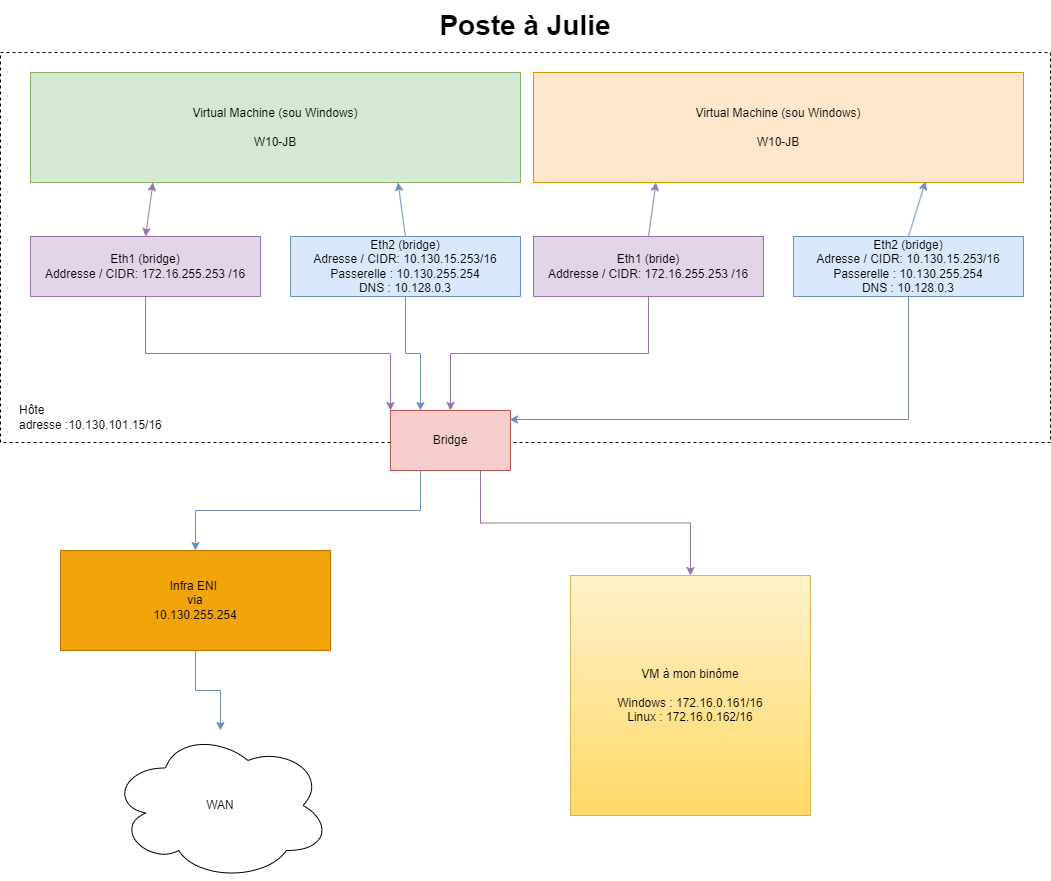

The diagram above was exported from draw.io. Its source (the exported page's mxGraphModel, read from the mxfile embedded in the PNG):
<mxGraphModel dx="2206" dy="756" grid="1" gridSize="10" guides="1" tooltips="1" connect="1" arrows="1" fold="1" page="1" pageScale="1" pageWidth="827" pageHeight="1169" math="0" shadow="0">
  <root>
    <mxCell id="0" />
    <mxCell id="1" parent="0" />
    <mxCell id="Wgd-yQ6CdPCrd0rNytXD-7" value="" style="rounded=0;whiteSpace=wrap;html=1;dashed=1;" parent="1" vertex="1">
      <mxGeometry x="-430" y="62" width="1050" height="390" as="geometry" />
    </mxCell>
    <mxCell id="Wgd-yQ6CdPCrd0rNytXD-3" value="Virtual Machine (sou Windows)&lt;br&gt;&lt;br&gt;W10-JB" style="rounded=0;whiteSpace=wrap;html=1;fillColor=#d5e8d4;strokeColor=#82b366;" parent="1" vertex="1">
      <mxGeometry x="-400" y="82" width="490" height="110" as="geometry" />
    </mxCell>
    <mxCell id="Wgd-yQ6CdPCrd0rNytXD-23" style="edgeStyle=orthogonalEdgeStyle;rounded=0;orthogonalLoop=1;jettySize=auto;html=1;exitX=0.5;exitY=1;exitDx=0;exitDy=0;entryX=0;entryY=0;entryDx=0;entryDy=0;fillColor=#e1d5e7;strokeColor=#9673a6;" parent="1" source="Wgd-yQ6CdPCrd0rNytXD-6" target="Wgd-yQ6CdPCrd0rNytXD-22" edge="1">
      <mxGeometry relative="1" as="geometry" />
    </mxCell>
    <mxCell id="Wgd-yQ6CdPCrd0rNytXD-6" value="Eth1 (bridge)&lt;br&gt;Addresse / CIDR: 172.16.255.253 /16" style="rounded=0;whiteSpace=wrap;html=1;fillColor=#e1d5e7;strokeColor=#9673a6;" parent="1" vertex="1">
      <mxGeometry x="-400" y="246" width="230" height="60" as="geometry" />
    </mxCell>
    <mxCell id="Wgd-yQ6CdPCrd0rNytXD-20" style="rounded=0;orthogonalLoop=1;jettySize=auto;html=1;exitX=0.5;exitY=0;exitDx=0;exitDy=0;entryX=0.75;entryY=1;entryDx=0;entryDy=0;fillColor=#dae8fc;strokeColor=#6c8ebf;" parent="1" source="Wgd-yQ6CdPCrd0rNytXD-8" target="Wgd-yQ6CdPCrd0rNytXD-3" edge="1">
      <mxGeometry relative="1" as="geometry" />
    </mxCell>
    <mxCell id="Wgd-yQ6CdPCrd0rNytXD-24" style="edgeStyle=orthogonalEdgeStyle;rounded=0;orthogonalLoop=1;jettySize=auto;html=1;exitX=0.5;exitY=1;exitDx=0;exitDy=0;entryX=0.25;entryY=0;entryDx=0;entryDy=0;fillColor=#dae8fc;strokeColor=#6c8ebf;" parent="1" source="Wgd-yQ6CdPCrd0rNytXD-8" target="Wgd-yQ6CdPCrd0rNytXD-22" edge="1">
      <mxGeometry relative="1" as="geometry" />
    </mxCell>
    <mxCell id="Wgd-yQ6CdPCrd0rNytXD-8" value="Eth2 (bridge)&lt;br&gt;Adresse / CIDR: 10.130.15.253/16&lt;br&gt;Passerelle : 10.130.255.254&lt;br&gt;DNS : 10.128.0.3" style="rounded=0;whiteSpace=wrap;html=1;fillColor=#dae8fc;strokeColor=#6c8ebf;" parent="1" vertex="1">
      <mxGeometry x="-140" y="246" width="230" height="60" as="geometry" />
    </mxCell>
    <mxCell id="Wgd-yQ6CdPCrd0rNytXD-10" value="Hôte&amp;nbsp;&lt;br&gt;adresse :10.130.101.15/16" style="text;html=1;strokeColor=none;fillColor=none;align=left;verticalAlign=middle;whiteSpace=wrap;rounded=0;" parent="1" vertex="1">
      <mxGeometry x="-413" y="412" width="193" height="30" as="geometry" />
    </mxCell>
    <mxCell id="Wgd-yQ6CdPCrd0rNytXD-11" value="&lt;b&gt;&lt;font style=&quot;font-size: 28px;&quot;&gt;Poste à Julie&lt;/font&gt;&lt;/b&gt;" style="text;html=1;strokeColor=none;fillColor=none;align=center;verticalAlign=middle;whiteSpace=wrap;rounded=0;" parent="1" vertex="1">
      <mxGeometry x="-430" y="10" width="1050" height="50" as="geometry" />
    </mxCell>
    <mxCell id="Wgd-yQ6CdPCrd0rNytXD-12" value="Virtual Machine (sou Windows)&lt;br&gt;&lt;br&gt;W10-JB" style="rounded=0;whiteSpace=wrap;html=1;fillColor=#ffe6cc;strokeColor=#d79b00;" parent="1" vertex="1">
      <mxGeometry x="103" y="82" width="490" height="110" as="geometry" />
    </mxCell>
    <mxCell id="Wgd-yQ6CdPCrd0rNytXD-19" style="rounded=0;orthogonalLoop=1;jettySize=auto;html=1;exitX=0.5;exitY=0;exitDx=0;exitDy=0;entryX=0.25;entryY=1;entryDx=0;entryDy=0;fillColor=#e1d5e7;strokeColor=#9673a6;" parent="1" source="Wgd-yQ6CdPCrd0rNytXD-13" target="Wgd-yQ6CdPCrd0rNytXD-12" edge="1">
      <mxGeometry relative="1" as="geometry" />
    </mxCell>
    <mxCell id="Wgd-yQ6CdPCrd0rNytXD-25" style="edgeStyle=orthogonalEdgeStyle;rounded=0;orthogonalLoop=1;jettySize=auto;html=1;exitX=0.5;exitY=1;exitDx=0;exitDy=0;entryX=0.5;entryY=0;entryDx=0;entryDy=0;fillColor=#e1d5e7;strokeColor=#9673a6;" parent="1" source="Wgd-yQ6CdPCrd0rNytXD-13" target="Wgd-yQ6CdPCrd0rNytXD-22" edge="1">
      <mxGeometry relative="1" as="geometry" />
    </mxCell>
    <mxCell id="Wgd-yQ6CdPCrd0rNytXD-13" value="Eth1 (bride)&lt;br&gt;Addresse / CIDR: 172.16.255.253 /16" style="rounded=0;whiteSpace=wrap;html=1;fillColor=#e1d5e7;strokeColor=#9673a6;" parent="1" vertex="1">
      <mxGeometry x="103" y="246" width="230" height="60" as="geometry" />
    </mxCell>
    <mxCell id="Wgd-yQ6CdPCrd0rNytXD-21" style="rounded=0;orthogonalLoop=1;jettySize=auto;html=1;exitX=0.5;exitY=0;exitDx=0;exitDy=0;entryX=0.8;entryY=0.991;entryDx=0;entryDy=0;entryPerimeter=0;fillColor=#dae8fc;strokeColor=#6c8ebf;" parent="1" source="Wgd-yQ6CdPCrd0rNytXD-14" target="Wgd-yQ6CdPCrd0rNytXD-12" edge="1">
      <mxGeometry relative="1" as="geometry" />
    </mxCell>
    <mxCell id="Wgd-yQ6CdPCrd0rNytXD-26" style="edgeStyle=orthogonalEdgeStyle;rounded=0;orthogonalLoop=1;jettySize=auto;html=1;exitX=0.5;exitY=1;exitDx=0;exitDy=0;entryX=0.992;entryY=0.15;entryDx=0;entryDy=0;entryPerimeter=0;fillColor=#dae8fc;strokeColor=#6c8ebf;" parent="1" source="Wgd-yQ6CdPCrd0rNytXD-14" target="Wgd-yQ6CdPCrd0rNytXD-22" edge="1">
      <mxGeometry relative="1" as="geometry" />
    </mxCell>
    <mxCell id="Wgd-yQ6CdPCrd0rNytXD-14" value="Eth2 (bridge)&lt;br&gt;Adresse / CIDR: 10.130.15.253/16&lt;br&gt;Passerelle : 10.130.255.254&lt;br&gt;DNS : 10.128.0.3" style="rounded=0;whiteSpace=wrap;html=1;fillColor=#dae8fc;strokeColor=#6c8ebf;" parent="1" vertex="1">
      <mxGeometry x="363" y="246" width="230" height="60" as="geometry" />
    </mxCell>
    <mxCell id="Wgd-yQ6CdPCrd0rNytXD-17" value="" style="endArrow=classic;startArrow=classic;html=1;rounded=0;exitX=0.5;exitY=0;exitDx=0;exitDy=0;entryX=0.25;entryY=1;entryDx=0;entryDy=0;fillColor=#e1d5e7;strokeColor=#9673a6;" parent="1" source="Wgd-yQ6CdPCrd0rNytXD-6" target="Wgd-yQ6CdPCrd0rNytXD-3" edge="1">
      <mxGeometry width="50" height="50" relative="1" as="geometry">
        <mxPoint x="-322" y="220" as="sourcePoint" />
        <mxPoint x="-272" y="170" as="targetPoint" />
      </mxGeometry>
    </mxCell>
    <mxCell id="Wgd-yQ6CdPCrd0rNytXD-30" style="edgeStyle=orthogonalEdgeStyle;rounded=0;orthogonalLoop=1;jettySize=auto;html=1;exitX=0.75;exitY=1;exitDx=0;exitDy=0;fillColor=#e1d5e7;strokeColor=#9673a6;" parent="1" source="Wgd-yQ6CdPCrd0rNytXD-22" target="Wgd-yQ6CdPCrd0rNytXD-27" edge="1">
      <mxGeometry relative="1" as="geometry" />
    </mxCell>
    <mxCell id="Wgd-yQ6CdPCrd0rNytXD-33" style="edgeStyle=orthogonalEdgeStyle;rounded=0;orthogonalLoop=1;jettySize=auto;html=1;exitX=0.25;exitY=1;exitDx=0;exitDy=0;entryX=0.5;entryY=0;entryDx=0;entryDy=0;fillColor=#dae8fc;strokeColor=#6c8ebf;" parent="1" source="Wgd-yQ6CdPCrd0rNytXD-22" target="Wgd-yQ6CdPCrd0rNytXD-31" edge="1">
      <mxGeometry relative="1" as="geometry" />
    </mxCell>
    <mxCell id="Wgd-yQ6CdPCrd0rNytXD-22" value="Bridge" style="rounded=0;whiteSpace=wrap;html=1;fillColor=#f8cecc;strokeColor=#b85450;" parent="1" vertex="1">
      <mxGeometry x="-40" y="420" width="120" height="60" as="geometry" />
    </mxCell>
    <mxCell id="Wgd-yQ6CdPCrd0rNytXD-27" value="VM à mon binôme&lt;br&gt;&lt;br&gt;Windows : 172.16.0.161/16&lt;br&gt;Linux : 172.16.0.162/16" style="whiteSpace=wrap;html=1;aspect=fixed;fillColor=#fff2cc;gradientColor=#ffd966;strokeColor=#d6b656;" parent="1" vertex="1">
      <mxGeometry x="140" y="585" width="240" height="240" as="geometry" />
    </mxCell>
    <mxCell id="Wgd-yQ6CdPCrd0rNytXD-34" style="edgeStyle=orthogonalEdgeStyle;rounded=0;orthogonalLoop=1;jettySize=auto;html=1;exitX=0.5;exitY=1;exitDx=0;exitDy=0;fillColor=#dae8fc;strokeColor=#6c8ebf;" parent="1" source="Wgd-yQ6CdPCrd0rNytXD-31" target="Wgd-yQ6CdPCrd0rNytXD-32" edge="1">
      <mxGeometry relative="1" as="geometry" />
    </mxCell>
    <mxCell id="Wgd-yQ6CdPCrd0rNytXD-31" value="Infra ENI&amp;nbsp;&lt;br&gt;via&lt;br&gt;10.130.255.254" style="rounded=0;whiteSpace=wrap;html=1;fillColor=#f0a30a;strokeColor=#BD7000;fontColor=#000000;" parent="1" vertex="1">
      <mxGeometry x="-370" y="560" width="270" height="100" as="geometry" />
    </mxCell>
    <mxCell id="Wgd-yQ6CdPCrd0rNytXD-32" value="WAN" style="ellipse;shape=cloud;whiteSpace=wrap;html=1;" parent="1" vertex="1">
      <mxGeometry x="-320" y="740" width="220" height="150" as="geometry" />
    </mxCell>
  </root>
</mxGraphModel>